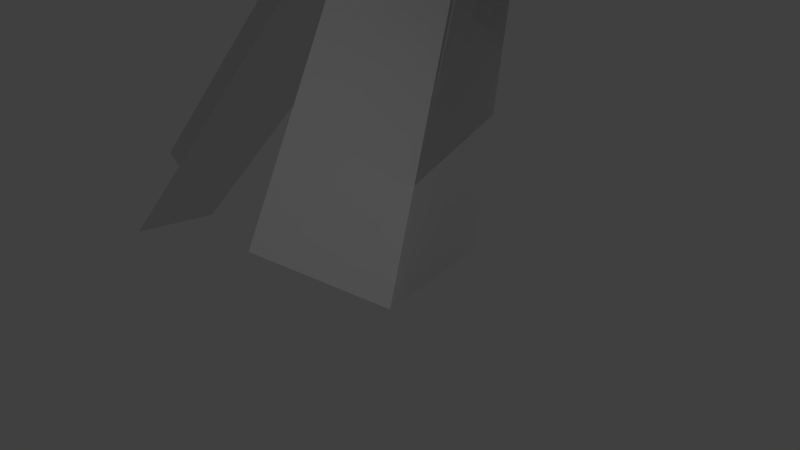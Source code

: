 # Source: grain-sorting.blend  (saved by Blender 2.71.0; exported with 4.5.12 LTS)
import bpy
from mathutils import Matrix  # noqa: F401  (used for matrix-valued properties, if any)

bpy.ops.wm.read_factory_settings(use_empty=True)
scene = bpy.context.scene
scene.name = 'Scene'

# ---- collections
col_collection_1 = bpy.data.collections.new('Collection 1'); scene.collection.children.link(col_collection_1)

# ---- materials (node trees are filled in below, after node groups)
mat_material = bpy.data.materials.new('Material')
mat_material.alpha_threshold = 0.0
mat_material.use_transparent_shadow = False
mat_material.roughness = 0.5
mat_material.line_color = (0.0, 0.0, 0.0, 1.0)

# ---- material node trees

# ---- world
world_world = bpy.data.worlds.new('World'); scene.world = world_world
world_world.color = (0.05088, 0.05088, 0.05088)
world_world.use_sun_shadow = False
world_world.sun_shadow_jitter_overblur = 0.0
world_world.cycles.sampling_method = 'MANUAL'
world_world.cycles.sample_map_resolution = 256

# ---- cameras
cam_camera = bpy.data.cameras.new('Camera')
cam_camera.clip_end = 100.0
cam_camera.lens = 35.0
cam_camera.sensor_width = 32.0
cam_camera.sensor_height = 18.0
cam_camera.ortho_scale = 7.314
cam_camera.dof.focus_distance = 0.0
cam_camera.dof.aperture_fstop = 128.0

# ---- lights
light_lamp = bpy.data.lights.new('Lamp', 'POINT')
light_lamp.transmission_factor = 0.0
light_lamp.cutoff_distance = 30.0
light_lamp.energy = 100.0
light_lamp.shadow_buffer_clip_start = 1.001
light_lamp.shadow_soft_size = 0.1
light_lamp.shadow_maximum_resolution = 0.006
light_lamp.use_absolute_resolution = True
light_lamp.cycles.use_multiple_importance_sampling = False

# ---- meshes
me_cube = bpy.data.meshes.new('Cube')
me_cube.from_pydata([(1.0, 1.0, -1.0), (1.0, -1.0, -1.0), (-1.0, -1.0, -1.0), (-1.0, 1.0, -1.0), (-1.0, -1.0, 1.0), (-1.0, 1.0, 1.0), (1.0, 35.46, -1.0), (-1.0, 35.46, -1.0), (-1.0, 35.46, 1.0), (-1.0, 35.46, -0.8182), (-1.0, 35.46, -0.6364), (-1.0, 35.46, -0.4545), (-1.0, 35.46, -0.2727), (-1.0, 35.46, -0.09091), (-1.0, 35.46, 0.09091), (-1.0, 35.46, 0.2727), (-1.0, 35.46, 0.4545), (-1.0, 35.46, 0.6364), (-1.0, 35.46, 0.8182), (0.8182, 35.46, -1.0), (0.6364, 35.46, -1.0), (0.4545, 35.46, -1.0), (0.2727, 35.46, -1.0), (0.09091, 35.46, -1.0), (-0.09091, 35.46, -1.0), (-0.2727, 35.46, -1.0), (-0.4545, 35.46, -1.0), (-0.6364, 35.46, -1.0), (-0.8182, 35.46, -1.0), (1.0, 10.46, -1.0), (-1.0, 10.46, -1.0), (-1.0, 10.46, 1.0), (-17.42, 10.46, 1.0), (1.0, 7.248, -1.0), (-1.0, 7.248, -1.0), (-1.0, 7.248, 1.0), (1.0, 8.851, -1.0), (-1.0, 8.851, -1.0), (-17.42, 7.248, 1.0), (-17.42, 8.851, -1.0), (-1.0, 7.248, 1.0), (-1.0, 1.0, -1.0), (-1.0, 1.0, 1.0)], [(30, 31)], [(0, 1, 2, 3), (2, 4, 5, 3), (34, 33, 36, 37), (0, 3, 7, 28, 27, 26, 25, 24, 23, 22, 21, 20, 19, 6), (3, 0, 29, 30), (8, 5, 31, 37, 7, 9, 10, 11, 12, 13, 14, 15, 16, 17, 18), (30, 29, 33, 34), (31, 32, 39, 37), (38, 35, 37, 39), (3, 5, 42, 41), (35, 40, 42, 41, 37)])
me_cube.materials.append(mat_material)
me_cube.use_remesh_preserve_volume = False
me_cube.use_remesh_preserve_attributes = False
me_cube.use_mirror_vertex_groups = False
me_cube.use_paint_bone_selection = False
me_cube.use_paint_mask = True
me_cube.update()

# ---- objects
ob_cube = bpy.data.objects.new('Cube', me_cube)
ob_lamp = bpy.data.objects.new('Lamp', light_lamp)
ob_camera = bpy.data.objects.new('Camera', cam_camera)

# ---- transforms, parenting, visibility, modifiers, constraints
ob_cube.location = (0.0, 0.0, 1.0)
ob_cube.rotation_euler = (0.7854, -0.7854, 0.0)
ob_cube.lock_rotations_4d = False
ob_cube.empty_display_type = 'ARROWS'
ob_cube.lineart.crease_threshold = 0.0
ob_lamp.location = (4.076, 1.005, 5.904)
ob_lamp.rotation_euler = (0.6503, 0.05522, 1.866)
ob_lamp.lock_rotations_4d = False
ob_lamp.empty_display_type = 'ARROWS'
ob_lamp.color = (0.0, 0.0, 0.0, 0.0)
ob_lamp.lineart.crease_threshold = 0.0
ob_camera.location = (7.481, -6.508, 5.344)
ob_camera.rotation_euler = (1.109, 0.01082, 0.8149)
ob_camera.lock_rotations_4d = False
ob_camera.empty_display_type = 'ARROWS'
ob_camera.color = (0.0, 0.0, 0.0, 0.0)
ob_camera.display_type = 'WIRE'
ob_camera.lineart.crease_threshold = 0.0

# ---- collection membership
col_collection_1.objects.link(ob_cube)
col_collection_1.objects.link(ob_lamp)
col_collection_1.objects.link(ob_camera)

# ---- scene / render settings (as saved in the file)
scene.camera = ob_camera
scene.frame_start = 1; scene.frame_end = 250; scene.frame_set(1)
scene.render.engine = 'BLENDER_EEVEE_NEXT'
scene.render.resolution_percentage = 50
scene.render.dither_intensity = 0.0
scene.cycles.use_denoising = False
scene.cycles.samples = 10
scene.cycles.sampling_pattern = 'TABULATED_SOBOL'
scene.cycles.light_sampling_threshold = 0.0
scene.cycles.use_adaptive_sampling = False
scene.cycles.use_light_tree = False
scene.cycles.blur_glossy = 0.0
scene.cycles.volume_bounces = 1
scene.cycles.pixel_filter_type = 'GAUSSIAN'
scene.cycles.sample_clamp_indirect = 0.0
scene.view_settings.view_transform = 'Standard'
bpy.context.view_layer.update()
